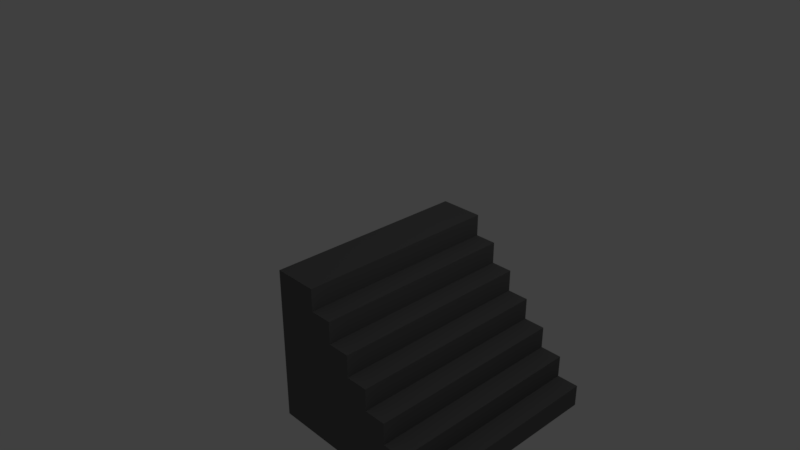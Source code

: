 # Source: stairs.blend  (saved by Blender 2.79.0; exported with 4.5.12 LTS)
import bpy
from mathutils import Matrix  # noqa: F401  (used for matrix-valued properties, if any)

bpy.ops.wm.read_factory_settings(use_empty=True)
scene = bpy.context.scene
scene.name = 'Scene'

# ---- collections
col_collection_1 = bpy.data.collections.new('Collection 1'); scene.collection.children.link(col_collection_1)

# ---- materials (node trees are filled in below, after node groups)
mat_stairs = bpy.data.materials.new('Stairs')
mat_stairs.alpha_threshold = 0.0
mat_stairs.use_transparent_shadow = False
mat_stairs.diffuse_color = (0.136, 0.136, 0.136, 1.0)
mat_stairs.roughness = 0.5
mat_stairs.line_color = (0.0, 0.0, 0.0, 1.0)

# ---- material node trees

# ---- world
world_world = bpy.data.worlds.new('World'); scene.world = world_world
world_world.color = (0.05088, 0.05088, 0.05088)
world_world.use_sun_shadow = False
world_world.sun_shadow_jitter_overblur = 0.0
world_world.cycles.sampling_method = 'MANUAL'

# ---- cameras
cam_camera = bpy.data.cameras.new('Camera')
cam_camera.clip_end = 100.0
cam_camera.lens = 35.0
cam_camera.sensor_width = 32.0
cam_camera.sensor_height = 18.0
cam_camera.ortho_scale = 7.314
cam_camera.dof.focus_distance = 0.0
cam_camera.dof.aperture_fstop = 128.0

# ---- lights
light_lamp = bpy.data.lights.new('Lamp', 'POINT')
light_lamp.transmission_factor = 0.0
light_lamp.cutoff_distance = 30.0
light_lamp.energy = 100.0
light_lamp.shadow_buffer_clip_start = 1.001
light_lamp.shadow_soft_size = 0.1
light_lamp.shadow_maximum_resolution = 0.006
light_lamp.use_absolute_resolution = True

# ---- meshes
me_cube = bpy.data.meshes.new('Cube')
me_cube.from_pydata([(-2.1, 2.8, 1.798), (-2.1, 0.0004756, 1.798), (-2.4, 0.0004759, 1.798), (-2.4, 2.8, 1.798), (-2.1, 2.8, 2.098), (-2.1, 0.0004748, 2.098), (-2.4, 0.0004761, 2.098), (-2.4, 2.8, 2.098), (-2.1, 2.8, 1.498), (-2.1, 0.0004756, 1.498), (-2.4, 2.8, 1.498), (-2.4, 0.0004759, 1.498), (-2.1, 2.8, 1.198), (-2.1, 0.0004756, 1.198), (-2.4, 2.8, 1.198), (-2.4, 0.0004759, 1.198), (-2.1, 2.8, 0.8982), (-2.1, 0.0004756, 0.8982), (-2.4, 2.8, 0.8982), (-2.4, 0.0004759, 0.8982), (-2.1, 2.8, 0.5982), (-2.1, 0.0004756, 0.5982), (-2.4, 2.8, 0.5982), (-2.4, 0.0004759, 0.5982), (-2.1, 2.8, 0.2982), (-2.1, 0.0004756, 0.2982), (-2.4, 2.8, 0.2982), (-2.4, 0.0004759, 0.2982), (-2.1, 2.8, -0.001791), (-2.1, 0.0004756, -0.001791), (-2.4, 2.8, -0.001791), (-2.4, 0.0004759, -0.001791), (-2.1, 2.8, 1.798), (-2.1, 0.0004756, 1.798), (-2.1, 2.8, 2.098), (-2.1, 0.0004748, 2.098), (-2.1, 2.8, 1.498), (-2.1, 0.0004756, 1.498), (-2.1, 2.8, 1.198), (-2.1, 0.0004756, 1.198), (-2.1, 2.8, 0.8982), (-2.1, 0.0004756, 0.8982), (-2.1, 2.8, 0.5982), (-2.1, 0.0004756, 0.5982), (-2.1, 2.8, 0.2982), (-2.1, 0.0004756, 0.2982), (-2.1, 2.8, -0.001791), (-2.1, 0.0004756, -0.001791), (-1.8, 2.8, 1.798), (-1.8, 0.0004756, 1.798), (-1.8, 2.8, 2.098), (-1.8, 0.0004748, 2.098), (-1.8, 2.8, 1.498), (-1.8, 0.0004756, 1.498), (-1.8, 2.8, 1.198), (-1.8, 0.0004756, 1.198), (-1.8, 2.8, 0.8982), (-1.8, 0.0004756, 0.8982), (-1.8, 2.8, 0.5982), (-1.8, 0.0004756, 0.5982), (-1.8, 2.8, 0.2982), (-1.8, 0.0004756, 0.2982), (-1.8, 2.8, -0.001791), (-1.8, 0.0004756, -0.001791), (-1.5, 2.8, 1.798), (-1.5, 0.0004756, 1.798), (-1.5, 2.8, 1.498), (-1.5, 0.0004756, 1.498), (-1.5, 2.8, 1.198), (-1.5, 0.0004756, 1.198), (-1.5, 2.8, 0.8982), (-1.5, 0.0004756, 0.8982), (-1.5, 2.8, 0.5982), (-1.5, 0.0004756, 0.5982), (-1.5, 2.8, 0.2982), (-1.5, 0.0004756, 0.2982), (-1.5, 2.8, -0.001791), (-1.5, 0.0004756, -0.001791), (-1.2, 2.8, 1.498), (-1.2, 0.0004756, 1.498), (-1.2, 2.8, 1.198), (-1.2, 0.0004756, 1.198), (-1.2, 2.8, 0.8982), (-1.2, 0.0004756, 0.8982), (-1.2, 2.8, 0.5982), (-1.2, 0.0004756, 0.5982), (-1.2, 2.8, 0.2982), (-1.2, 0.0004756, 0.2982), (-1.2, 2.8, -0.001791), (-1.2, 0.0004756, -0.001791), (-0.8997, 2.8, 1.198), (-0.8997, 0.0004756, 1.198), (-0.8997, 2.8, 0.8982), (-0.8997, 0.0004756, 0.8982), (-0.8997, 2.8, 0.5982), (-0.8997, 0.0004756, 0.5982), (-0.8997, 2.8, 0.2982), (-0.8997, 0.0004756, 0.2982), (-0.8997, 2.8, -0.001791), (-0.8997, 0.0004756, -0.001791), (-0.5997, 2.8, 0.8982), (-0.5997, 0.0004756, 0.8982), (-0.5997, 2.8, 0.5982), (-0.5997, 0.0004756, 0.5982), (-0.5997, 2.8, 0.2982), (-0.5997, 0.0004756, 0.2982), (-0.5997, 2.8, -0.001791), (-0.5997, 0.0004756, -0.001791), (-0.2997, 2.8, 0.5982), (-0.2997, 0.0004756, 0.5982), (-0.2997, 2.8, 0.2982), (-0.2997, 0.0004756, 0.2982), (-0.2997, 2.8, -0.001791), (-0.2997, 0.0004756, -0.001791), (0.0003169, 2.8, 0.2982), (0.0003169, 0.0004756, 0.2982), (0.0003169, 2.8, -0.001791), (0.0003169, 0.0004756, -0.001791)], [], [(2, 3, 10, 11), (4, 7, 6, 5), (16, 12, 38, 40), (1, 5, 6, 2), (2, 6, 7, 3), (4, 0, 3, 7), (9, 11, 15, 13), (1, 2, 11, 9), (3, 0, 8, 10), (8, 0, 32, 36), (15, 14, 18, 19), (5, 1, 33, 35), (11, 10, 14, 15), (10, 8, 12, 14), (18, 16, 20, 22), (14, 12, 16, 18), (13, 15, 19, 17), (12, 8, 36, 38), (21, 23, 27, 25), (17, 19, 23, 21), (1, 9, 37, 33), (19, 18, 22, 23), (27, 26, 30, 31), (20, 16, 40, 42), (23, 22, 26, 27), (22, 20, 24, 26), (28, 29, 31, 30), (26, 24, 28, 30), (25, 27, 31, 29), (9, 13, 39, 37), (47, 46, 62, 63), (40, 38, 54, 56), (44, 42, 58, 60), (34, 35, 51, 50), (43, 45, 61, 59), (35, 33, 49, 51), (38, 36, 52, 54), (21, 25, 45, 43), (13, 17, 41, 39), (24, 20, 42, 44), (17, 21, 43, 41), (28, 24, 44, 46), (25, 29, 47, 45), (29, 28, 46, 47), (4, 5, 35, 34), (0, 4, 34, 32), (48, 50, 51, 49), (59, 61, 75, 73), (54, 52, 66, 68), (53, 55, 69, 67), (57, 59, 73, 71), (48, 49, 65, 64), (58, 56, 70, 72), (39, 41, 57, 55), (33, 37, 53, 49), (46, 44, 60, 62), (36, 32, 48, 52), (45, 47, 63, 61), (42, 40, 56, 58), (41, 43, 59, 57), (37, 39, 55, 53), (32, 34, 50, 48), (64, 65, 67, 66), (66, 67, 79, 78), (75, 77, 89, 87), (72, 70, 82, 84), (73, 75, 87, 85), (76, 74, 86, 88), (60, 58, 72, 74), (56, 54, 68, 70), (63, 62, 76, 77), (55, 57, 71, 69), (49, 53, 67, 65), (62, 60, 74, 76), (52, 48, 64, 66), (61, 63, 77, 75), (78, 79, 81, 80), (85, 87, 97, 95), (88, 86, 96, 98), (89, 88, 98, 99), (81, 83, 93, 91), (70, 68, 80, 82), (74, 72, 84, 86), (67, 69, 81, 79), (71, 73, 85, 83), (69, 71, 83, 81), (77, 76, 88, 89), (68, 66, 78, 80), (90, 91, 93, 92), (92, 93, 101, 100), (97, 99, 107, 105), (94, 92, 100, 102), (80, 81, 91, 90), (84, 82, 92, 94), (87, 89, 99, 97), (82, 80, 90, 92), (86, 84, 94, 96), (83, 85, 95, 93), (100, 101, 103, 102), (107, 106, 112, 113), (105, 107, 113, 111), (99, 98, 106, 107), (95, 97, 105, 103), (93, 95, 103, 101), (98, 96, 104, 106), (96, 94, 102, 104), (108, 109, 111, 110), (113, 112, 116, 117), (103, 105, 111, 109), (102, 103, 109, 108), (106, 104, 110, 112), (104, 102, 108, 110), (114, 115, 117, 116), (112, 110, 114, 116), (110, 111, 115, 114), (111, 113, 117, 115)])
me_cube.materials.append(mat_stairs)
me_cube.use_remesh_preserve_volume = False
me_cube.use_remesh_preserve_attributes = False
me_cube.use_mirror_vertex_groups = False
me_cube.update()

# ---- objects
ob_cube = bpy.data.objects.new('Cube', me_cube)
ob_lamp = bpy.data.objects.new('Lamp', light_lamp)
ob_camera = bpy.data.objects.new('Camera', cam_camera)

# ---- transforms, parenting, visibility, modifiers, constraints
ob_cube.location = (2.4, -1.4, -1.798)
ob_cube.lock_rotations_4d = False
ob_cube.empty_display_type = 'ARROWS'
ob_cube.lineart.crease_threshold = 0.0
ob_lamp.location = (4.076, 1.005, 5.904)
ob_lamp.rotation_euler = (0.6503, 0.05522, 1.866)
ob_lamp.lock_rotations_4d = False
ob_lamp.empty_display_type = 'ARROWS'
ob_lamp.color = (0.0, 0.0, 0.0, 0.0)
ob_lamp.lineart.crease_threshold = 0.0
ob_camera.location = (7.481, -6.508, 5.344)
ob_camera.rotation_euler = (1.109, 0.0, 0.8149)
ob_camera.lock_rotations_4d = False
ob_camera.empty_display_type = 'ARROWS'
ob_camera.color = (0.0, 0.0, 0.0, 0.0)
ob_camera.display_type = 'WIRE'
ob_camera.lineart.crease_threshold = 0.0

# ---- collection membership
col_collection_1.objects.link(ob_cube)
col_collection_1.objects.link(ob_lamp)
col_collection_1.objects.link(ob_camera)

# ---- scene / render settings (as saved in the file)
scene.camera = ob_camera
scene.frame_start = 1; scene.frame_end = 250; scene.frame_set(1)
scene.render.engine = 'BLENDER_EEVEE_NEXT'
scene.render.resolution_percentage = 50
scene.render.dither_intensity = 0.0
scene.cycles.use_denoising = False
scene.cycles.samples = 128
scene.cycles.sampling_pattern = 'TABULATED_SOBOL'
scene.cycles.use_adaptive_sampling = False
scene.cycles.use_light_tree = False
scene.cycles.blur_glossy = 0.0
scene.cycles.sample_clamp_indirect = 0.0
scene.view_settings.view_transform = 'Standard'
bpy.context.view_layer.update()
